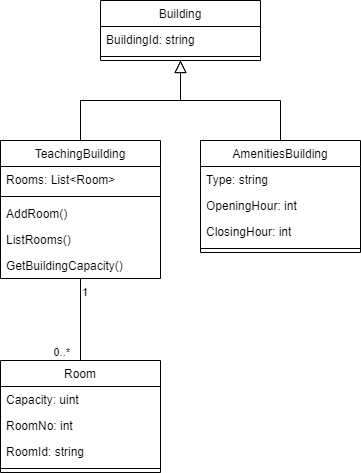

The diagram above was exported from draw.io. Its source (the exported page's mxGraphModel, read from the mxfile embedded in the PNG):
<mxGraphModel dx="1103" dy="621" grid="1" gridSize="10" guides="1" tooltips="1" connect="1" arrows="1" fold="1" page="1" pageScale="1" pageWidth="827" pageHeight="1169" math="0" shadow="0">
  <root>
    <mxCell id="WIyWlLk6GJQsqaUBKTNV-0" />
    <mxCell id="WIyWlLk6GJQsqaUBKTNV-1" parent="WIyWlLk6GJQsqaUBKTNV-0" />
    <mxCell id="zkfFHV4jXpPFQw0GAbJ--0" value="Building" style="swimlane;fontStyle=0;align=center;verticalAlign=top;childLayout=stackLayout;horizontal=1;startSize=26;horizontalStack=0;resizeParent=1;resizeLast=0;collapsible=1;marginBottom=0;rounded=0;shadow=0;strokeWidth=1;" parent="WIyWlLk6GJQsqaUBKTNV-1" vertex="1">
      <mxGeometry x="220" y="120" width="160" height="60" as="geometry">
        <mxRectangle x="230" y="140" width="160" height="26" as="alternateBounds" />
      </mxGeometry>
    </mxCell>
    <mxCell id="zkfFHV4jXpPFQw0GAbJ--1" value="BuildingId: string" style="text;align=left;verticalAlign=top;spacingLeft=4;spacingRight=4;overflow=hidden;rotatable=0;points=[[0,0.5],[1,0.5]];portConstraint=eastwest;" parent="zkfFHV4jXpPFQw0GAbJ--0" vertex="1">
      <mxGeometry y="26" width="160" height="26" as="geometry" />
    </mxCell>
    <mxCell id="zkfFHV4jXpPFQw0GAbJ--4" value="" style="line;html=1;strokeWidth=1;align=left;verticalAlign=middle;spacingTop=-1;spacingLeft=3;spacingRight=3;rotatable=0;labelPosition=right;points=[];portConstraint=eastwest;" parent="zkfFHV4jXpPFQw0GAbJ--0" vertex="1">
      <mxGeometry y="52" width="160" height="8" as="geometry" />
    </mxCell>
    <mxCell id="zkfFHV4jXpPFQw0GAbJ--6" value="TeachingBuilding" style="swimlane;fontStyle=0;align=center;verticalAlign=top;childLayout=stackLayout;horizontal=1;startSize=26;horizontalStack=0;resizeParent=1;resizeLast=0;collapsible=1;marginBottom=0;rounded=0;shadow=0;strokeWidth=1;" parent="WIyWlLk6GJQsqaUBKTNV-1" vertex="1">
      <mxGeometry x="120" y="260" width="160" height="138" as="geometry">
        <mxRectangle x="130" y="380" width="160" height="26" as="alternateBounds" />
      </mxGeometry>
    </mxCell>
    <mxCell id="zkfFHV4jXpPFQw0GAbJ--7" value="Rooms: List&lt;Room&gt;" style="text;align=left;verticalAlign=top;spacingLeft=4;spacingRight=4;overflow=hidden;rotatable=0;points=[[0,0.5],[1,0.5]];portConstraint=eastwest;" parent="zkfFHV4jXpPFQw0GAbJ--6" vertex="1">
      <mxGeometry y="26" width="160" height="26" as="geometry" />
    </mxCell>
    <mxCell id="zkfFHV4jXpPFQw0GAbJ--9" value="" style="line;html=1;strokeWidth=1;align=left;verticalAlign=middle;spacingTop=-1;spacingLeft=3;spacingRight=3;rotatable=0;labelPosition=right;points=[];portConstraint=eastwest;" parent="zkfFHV4jXpPFQw0GAbJ--6" vertex="1">
      <mxGeometry y="52" width="160" height="8" as="geometry" />
    </mxCell>
    <mxCell id="zkfFHV4jXpPFQw0GAbJ--10" value="AddRoom()" style="text;align=left;verticalAlign=top;spacingLeft=4;spacingRight=4;overflow=hidden;rotatable=0;points=[[0,0.5],[1,0.5]];portConstraint=eastwest;fontStyle=0" parent="zkfFHV4jXpPFQw0GAbJ--6" vertex="1">
      <mxGeometry y="60" width="160" height="26" as="geometry" />
    </mxCell>
    <mxCell id="zkfFHV4jXpPFQw0GAbJ--11" value="ListRooms()" style="text;align=left;verticalAlign=top;spacingLeft=4;spacingRight=4;overflow=hidden;rotatable=0;points=[[0,0.5],[1,0.5]];portConstraint=eastwest;" parent="zkfFHV4jXpPFQw0GAbJ--6" vertex="1">
      <mxGeometry y="86" width="160" height="26" as="geometry" />
    </mxCell>
    <mxCell id="4T1y86Jcugav4iyc-0f6-5" value="GetBuildingCapacity()" style="text;strokeColor=none;fillColor=none;align=left;verticalAlign=top;spacingLeft=4;spacingRight=4;overflow=hidden;rotatable=0;points=[[0,0.5],[1,0.5]];portConstraint=eastwest;" vertex="1" parent="zkfFHV4jXpPFQw0GAbJ--6">
      <mxGeometry y="112" width="160" height="26" as="geometry" />
    </mxCell>
    <mxCell id="zkfFHV4jXpPFQw0GAbJ--12" value="" style="endArrow=block;endSize=10;endFill=0;shadow=0;strokeWidth=1;rounded=0;edgeStyle=elbowEdgeStyle;elbow=vertical;" parent="WIyWlLk6GJQsqaUBKTNV-1" source="zkfFHV4jXpPFQw0GAbJ--6" target="zkfFHV4jXpPFQw0GAbJ--0" edge="1">
      <mxGeometry width="160" relative="1" as="geometry">
        <mxPoint x="200" y="203" as="sourcePoint" />
        <mxPoint x="200" y="203" as="targetPoint" />
      </mxGeometry>
    </mxCell>
    <mxCell id="zkfFHV4jXpPFQw0GAbJ--13" value="AmenitiesBuilding" style="swimlane;fontStyle=0;align=center;verticalAlign=top;childLayout=stackLayout;horizontal=1;startSize=26;horizontalStack=0;resizeParent=1;resizeLast=0;collapsible=1;marginBottom=0;rounded=0;shadow=0;strokeWidth=1;" parent="WIyWlLk6GJQsqaUBKTNV-1" vertex="1">
      <mxGeometry x="320" y="260" width="160" height="112" as="geometry">
        <mxRectangle x="340" y="380" width="170" height="26" as="alternateBounds" />
      </mxGeometry>
    </mxCell>
    <mxCell id="zkfFHV4jXpPFQw0GAbJ--14" value="Type: string" style="text;align=left;verticalAlign=top;spacingLeft=4;spacingRight=4;overflow=hidden;rotatable=0;points=[[0,0.5],[1,0.5]];portConstraint=eastwest;" parent="zkfFHV4jXpPFQw0GAbJ--13" vertex="1">
      <mxGeometry y="26" width="160" height="26" as="geometry" />
    </mxCell>
    <mxCell id="4T1y86Jcugav4iyc-0f6-12" value="OpeningHour: int" style="text;align=left;verticalAlign=top;spacingLeft=4;spacingRight=4;overflow=hidden;rotatable=0;points=[[0,0.5],[1,0.5]];portConstraint=eastwest;" vertex="1" parent="zkfFHV4jXpPFQw0GAbJ--13">
      <mxGeometry y="52" width="160" height="26" as="geometry" />
    </mxCell>
    <mxCell id="4T1y86Jcugav4iyc-0f6-11" value="ClosingHour: int" style="text;align=left;verticalAlign=top;spacingLeft=4;spacingRight=4;overflow=hidden;rotatable=0;points=[[0,0.5],[1,0.5]];portConstraint=eastwest;" vertex="1" parent="zkfFHV4jXpPFQw0GAbJ--13">
      <mxGeometry y="78" width="160" height="26" as="geometry" />
    </mxCell>
    <mxCell id="zkfFHV4jXpPFQw0GAbJ--15" value="" style="line;html=1;strokeWidth=1;align=left;verticalAlign=middle;spacingTop=-1;spacingLeft=3;spacingRight=3;rotatable=0;labelPosition=right;points=[];portConstraint=eastwest;" parent="zkfFHV4jXpPFQw0GAbJ--13" vertex="1">
      <mxGeometry y="104" width="160" height="8" as="geometry" />
    </mxCell>
    <mxCell id="zkfFHV4jXpPFQw0GAbJ--16" value="" style="endArrow=block;endSize=10;endFill=0;shadow=0;strokeWidth=1;rounded=0;edgeStyle=elbowEdgeStyle;elbow=vertical;" parent="WIyWlLk6GJQsqaUBKTNV-1" source="zkfFHV4jXpPFQw0GAbJ--13" target="zkfFHV4jXpPFQw0GAbJ--0" edge="1">
      <mxGeometry width="160" relative="1" as="geometry">
        <mxPoint x="210" y="373" as="sourcePoint" />
        <mxPoint x="310" y="271" as="targetPoint" />
      </mxGeometry>
    </mxCell>
    <mxCell id="4T1y86Jcugav4iyc-0f6-0" value="Room" style="swimlane;fontStyle=0;align=center;verticalAlign=top;childLayout=stackLayout;horizontal=1;startSize=26;horizontalStack=0;resizeParent=1;resizeParentMax=0;resizeLast=0;collapsible=1;marginBottom=0;" vertex="1" parent="WIyWlLk6GJQsqaUBKTNV-1">
      <mxGeometry x="120" y="480" width="160" height="112" as="geometry" />
    </mxCell>
    <mxCell id="4T1y86Jcugav4iyc-0f6-1" value="Capacity: uint" style="text;strokeColor=none;fillColor=none;align=left;verticalAlign=top;spacingLeft=4;spacingRight=4;overflow=hidden;rotatable=0;points=[[0,0.5],[1,0.5]];portConstraint=eastwest;" vertex="1" parent="4T1y86Jcugav4iyc-0f6-0">
      <mxGeometry y="26" width="160" height="26" as="geometry" />
    </mxCell>
    <mxCell id="4T1y86Jcugav4iyc-0f6-7" value="RoomNo: int" style="text;strokeColor=none;fillColor=none;align=left;verticalAlign=top;spacingLeft=4;spacingRight=4;overflow=hidden;rotatable=0;points=[[0,0.5],[1,0.5]];portConstraint=eastwest;" vertex="1" parent="4T1y86Jcugav4iyc-0f6-0">
      <mxGeometry y="52" width="160" height="26" as="geometry" />
    </mxCell>
    <mxCell id="4T1y86Jcugav4iyc-0f6-6" value="RoomId: string" style="text;strokeColor=none;fillColor=none;align=left;verticalAlign=top;spacingLeft=4;spacingRight=4;overflow=hidden;rotatable=0;points=[[0,0.5],[1,0.5]];portConstraint=eastwest;" vertex="1" parent="4T1y86Jcugav4iyc-0f6-0">
      <mxGeometry y="78" width="160" height="26" as="geometry" />
    </mxCell>
    <mxCell id="4T1y86Jcugav4iyc-0f6-2" value="" style="line;strokeWidth=1;fillColor=none;align=left;verticalAlign=middle;spacingTop=-1;spacingLeft=3;spacingRight=3;rotatable=0;labelPosition=right;points=[];portConstraint=eastwest;" vertex="1" parent="4T1y86Jcugav4iyc-0f6-0">
      <mxGeometry y="104" width="160" height="8" as="geometry" />
    </mxCell>
    <mxCell id="4T1y86Jcugav4iyc-0f6-8" value="" style="endArrow=none;html=1;entryX=0.5;entryY=0;entryDx=0;entryDy=0;" edge="1" parent="WIyWlLk6GJQsqaUBKTNV-1" source="4T1y86Jcugav4iyc-0f6-5" target="4T1y86Jcugav4iyc-0f6-0">
      <mxGeometry relative="1" as="geometry">
        <mxPoint x="200" y="498" as="sourcePoint" />
        <mxPoint x="490" y="320" as="targetPoint" />
      </mxGeometry>
    </mxCell>
    <mxCell id="4T1y86Jcugav4iyc-0f6-9" value="1" style="edgeLabel;resizable=0;html=1;align=left;verticalAlign=bottom;" connectable="0" vertex="1" parent="4T1y86Jcugav4iyc-0f6-8">
      <mxGeometry x="-1" relative="1" as="geometry">
        <mxPoint y="22" as="offset" />
      </mxGeometry>
    </mxCell>
    <mxCell id="4T1y86Jcugav4iyc-0f6-10" value="0..*" style="edgeLabel;resizable=0;html=1;align=right;verticalAlign=bottom;" connectable="0" vertex="1" parent="4T1y86Jcugav4iyc-0f6-8">
      <mxGeometry x="1" relative="1" as="geometry">
        <mxPoint x="-10" as="offset" />
      </mxGeometry>
    </mxCell>
  </root>
</mxGraphModel>